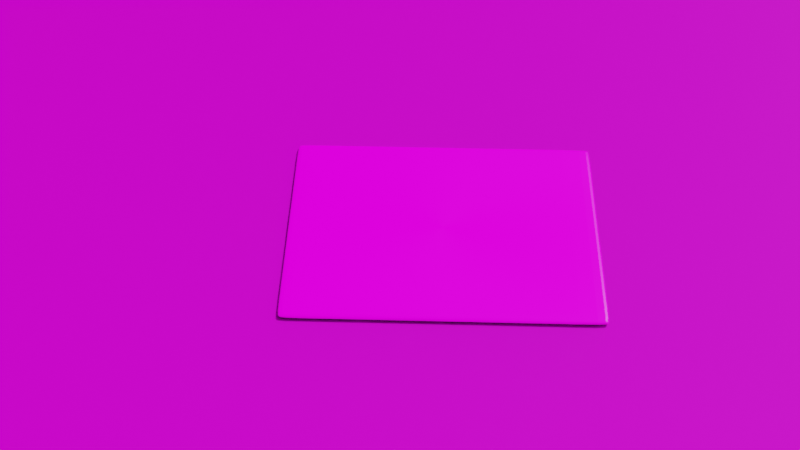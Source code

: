 # Source: tabletop.blend  (saved by Blender 2.92.15; exported with 4.5.12 LTS)
import bpy
from mathutils import Matrix  # noqa: F401  (used for matrix-valued properties, if any)

bpy.ops.wm.read_factory_settings(use_empty=True)
scene = bpy.context.scene
scene.name = 'Scene'

# ---- collections
col_collection = bpy.data.collections.new('Collection'); scene.collection.children.link(col_collection)

# ---- images (referenced by path relative to the original .blend; pixels are not part of the script)
import os
ASSET_DIR = os.environ.get("B2B_ASSET_DIR", "")  # directory of the original .blend (textures are referenced by path, not embedded)
HERE = os.path.dirname(os.path.abspath(__file__))  # packed textures are extracted next to this script under _unpacked/

def load_image(name, relpath, width, height, colorspace="sRGB"):
    """Load a texture the original file referenced (path relative to the .blend, or extracted next to this script)."""
    p = next((c for c in (os.path.join(HERE, relpath), os.path.join(ASSET_DIR, relpath)) if relpath and os.path.exists(c)), "")
    if p:
        img = bpy.data.images.load(p, check_existing=True)
        img.name = name
    else:  # same state as the original file: an image datablock whose file is absent (Cycles renders it pink)
        img = bpy.data.images.new(name, width, height)
        img.source = "FILE"
        img.filepath = "//" + (relpath or name)
    img.colorspace_settings.name = colorspace
    return img
img_wood049_2k_color_jpg = load_image('Wood049_2K_Color.jpg', 'texture/Wood049_2K_Color.jpg', 1024, 1024, 'sRGB')
img_wood049_2k_roughness_jpg = load_image('Wood049_2K_Roughness.jpg', 'texture/Wood049_2K_Roughness.jpg', 1024, 1024, 'sRGB')
img_wood049_2k_displacement_jpg = load_image('Wood049_2K_Displacement.jpg', 'texture/Wood049_2K_Displacement.jpg', 1024, 1024, 'sRGB')
img_wood049_2k_normal_jpg = load_image('Wood049_2K_Normal.jpg', 'texture/Wood049_2K_Normal.jpg', 1024, 1024, 'sRGB')
img_nyid_jpg = load_image('nyid.jpg', 'texture/nyid.jpg', 1024, 1024, 'sRGB')
img_lebombo_2k_hdr = load_image('lebombo_2k.hdr', 'texture/HDRI/lebombo_2k.hdr', 1024, 1024, 'Linear Rec.709')

# ---- materials (node trees are filled in below, after node groups)
mat_material = bpy.data.materials.new('Material')
mat_material.alpha_threshold = 0.0
mat_material.use_transparent_shadow = False
mat_material.line_color = (0.0, 0.0, 0.0, 1.0)
mat_idmaterial = bpy.data.materials.new('IdMaterial')
mat_idmaterial.use_transparent_shadow = False

# ---- material node trees
mat_material.use_nodes = True; mat_material.node_tree.nodes.clear()
_N = mat_material.node_tree.nodes; _L = mat_material.node_tree.links
n0 = _N.new('ShaderNodeTexImage'); n0.name = 'Image Texture'; n0.location = (-385, 325)
n0.image = img_wood049_2k_color_jpg
n1 = _N.new('ShaderNodeBsdfPrincipled'); n1.name = 'Principled BSDF'; n1.location = (-18, 269)
n1.distribution = 'GGX'
n1.subsurface_method = 'BURLEY'
n1.inputs[3].default_value = 1.45
n1.inputs[27].default_value = (0.0, 0.0, 0.0, 1.0)
n1.inputs[28].default_value = 1.0
n2 = _N.new('ShaderNodeOutputMaterial'); n2.name = 'Material Output'; n2.location = (963, 229)
n3 = _N.new('ShaderNodeDisplacement'); n3.name = 'Displacement'; n3.location = (734, 119)
n3.inputs[2].default_value = 1.0
n4 = _N.new('ShaderNodeNormalMap'); n4.name = 'Normal Map.001'; n4.location = (531, 119)
n4.uv_map = 'UVMap'
n5 = _N.new('ShaderNodeNormalMap'); n5.name = 'Normal Map'; n5.location = (-320, -8)
n5.uv_map = 'UVMap'
n5.inputs[0].default_value = 0.2
n6 = _N.new('ShaderNodeTexImage'); n6.name = 'Image Texture.002'; n6.location = (-925, 265)
n6.image = img_wood049_2k_roughness_jpg
n7 = _N.new('ShaderNodeTexImage'); n7.name = 'Image Texture.003'; n7.location = (260, 164)
n7.image = img_wood049_2k_displacement_jpg
n8 = _N.new('ShaderNodeTexImage'); n8.name = 'Image Texture.001'; n8.location = (-641, 136)
n8.image = img_wood049_2k_normal_jpg
_L.new(n0.outputs[0], n1.inputs[0])
_L.new(n1.outputs[0], n2.inputs[0])
_L.new(n8.outputs[0], n5.inputs[1])
_L.new(n5.outputs[0], n1.inputs[5])
_L.new(n7.outputs[0], n4.inputs[1])
_L.new(n3.outputs[0], n2.inputs[2])
_L.new(n4.outputs[0], n3.inputs[3])
_L.new(n6.outputs[0], n1.inputs[2])
n2.is_active_output = True
mat_idmaterial.use_nodes = True; mat_idmaterial.node_tree.nodes.clear()
_N = mat_idmaterial.node_tree.nodes; _L = mat_idmaterial.node_tree.links
n0 = _N.new('ShaderNodeBsdfPrincipled'); n0.name = 'Principled BSDF'; n0.location = (-38, 287)
n0.distribution = 'GGX'
n0.subsurface_method = 'BURLEY'
n0.inputs[2].default_value = 0.2
n0.inputs[3].default_value = 1.45
n0.inputs[13].default_value = 0.5136
n0.inputs[15].default_value = 0.1909
n0.inputs[19].default_value = 0.09091
n0.inputs[20].default_value = 0.04364
n0.inputs[27].default_value = (0.0, 0.0, 0.0, 1.0)
n0.inputs[28].default_value = 1.0
n1 = _N.new('ShaderNodeOutputMaterial'); n1.name = 'Material Output'; n1.location = (252, 287)
n2 = _N.new('ShaderNodeTexImage'); n2.name = 'Image Texture'; n2.location = (-426, 268)
n2.image = img_nyid_jpg
_L.new(n0.outputs[0], n1.inputs[0])
_L.new(n2.outputs[0], n0.inputs[0])
n1.is_active_output = True

# ---- world
world_world = bpy.data.worlds.new('World'); scene.world = world_world
world_world.use_nodes = True; world_world.node_tree.nodes.clear()
_N = world_world.node_tree.nodes; _L = world_world.node_tree.links
n0 = _N.new('ShaderNodeOutputWorld'); n0.name = 'World Output'; n0.location = (313, 339)
n1 = _N.new('ShaderNodeBackground'); n1.name = 'Background'; n1.location = (23, 339)
n2 = _N.new('ShaderNodeTexEnvironment'); n2.name = 'Environment Texture'; n2.location = (-268, 335)
n2.image = img_lebombo_2k_hdr
_L.new(n1.outputs[0], n0.inputs[0])
_L.new(n2.outputs[0], n1.inputs[0])
n0.is_active_output = True
world_world.color = (0.05088, 0.05088, 0.05088)
world_world.use_sun_shadow = False
world_world.sun_shadow_jitter_overblur = 0.0

# ---- cameras
cam_camera = bpy.data.cameras.new('Camera')
cam_camera.clip_end = 100.0
cam_camera.ortho_scale = 7.314
cam_camera.dof.use_dof = True
cam_camera.dof.aperture_fstop = 21.0

# ---- meshes
me_cube = bpy.data.meshes.new('Cube')
me_cube.from_pydata([(50.0, 50.0, 0.1), (50.0, 50.0, -0.1), (50.0, -50.0, 0.1), (50.0, -50.0, -0.1), (-50.0, 50.0, 0.1), (-50.0, 50.0, -0.1), (-50.0, -50.0, 0.1), (-50.0, -50.0, -0.1)], [], [(0, 4, 6, 2), (3, 2, 6, 7), (7, 6, 4, 5), (5, 1, 3, 7), (1, 0, 2, 3), (5, 4, 0, 1)])
_uv = me_cube.uv_layers.new(name='UVMap')
_uv.uv.foreach_set('vector', [5.499, 5.499, -4.499, 5.499, -4.499, -4.499, 5.499, -4.499, 0.375, 0.75, 0.625, 0.75, 0.625, 1.0, 0.375, 1.0, 0.375, 0.0, 0.625, 0.0, 0.625, 0.25, 0.375, 0.25, 0.125, 0.5, 0.375, 0.5, 0.375, 0.75, 0.125, 0.75, 0.375, 0.5, 0.625, 0.5, 0.625, 0.75, 0.375, 0.75, 0.375, 0.25, 0.625, 0.25, 0.625, 0.5, 0.375, 0.5])
me_cube.materials.append(mat_material)
me_cube.use_remesh_preserve_volume = False
me_cube.use_remesh_preserve_attributes = False
me_cube.use_mirror_vertex_groups = False
me_cube.update()
me_cube_001 = bpy.data.meshes.new('Cube.001')
me_cube_001.from_pydata([(-0.04, -0.03, -0.0005), (-0.04, -0.03, 0.0005), (-0.04, 0.03, -0.0005), (-0.04, 0.03, 0.0005), (0.04, -0.03, -0.0005), (0.04, -0.03, 0.0005), (0.04, 0.03, -0.0005), (0.04, 0.03, 0.0005), (-0.03686, 0.03, -0.0005), (-0.03686, 0.03, 0.0005), (-0.03686, -0.03, -0.0005), (-0.03686, -0.03, 0.0005), (0.03729, 0.03, 0.0005), (0.03729, -0.03, -0.0005), (0.03729, 0.03, -0.0005), (0.03729, -0.03, 0.0005), (-0.04, -0.0269, -0.0004993), (-0.04, -0.0285, 0.0004721), (0.04, -0.0269, -0.0004993), (0.04, -0.0285, 0.0004721), (-0.03686, -0.02694, 0.0005), (-0.03686, -0.02694, -0.0005), (0.03729, -0.02694, 0.0005), (0.03729, -0.02694, -0.0005), (-0.04, 0.02746, 0.0005), (0.04, 0.02888, -0.0004753), (-0.04, 0.02888, -0.0004753), (0.04, 0.02746, 0.0005), (-0.03686, 0.02746, 0.0005), (-0.03686, 0.02746, -0.0005), (0.03729, 0.02746, 0.0005), (0.03729, 0.02746, -0.0005)], [], [(26, 24, 3, 2), (14, 12, 7, 6), (18, 19, 5, 4), (10, 11, 1, 0), (23, 18, 4, 13), (20, 17, 1, 11), (22, 20, 11, 15), (16, 21, 10, 0), (13, 15, 11, 10), (2, 3, 9, 8), (4, 5, 15, 13), (19, 22, 15, 5), (21, 23, 13, 10), (8, 9, 12, 14), (29, 31, 23, 21), (27, 30, 22, 19), (26, 29, 21, 16), (30, 28, 20, 22), (28, 24, 17, 20), (31, 25, 18, 23), (25, 27, 19, 18), (0, 1, 17, 16), (6, 7, 27, 25), (14, 6, 25, 31), (9, 3, 24, 28), (12, 9, 28, 30), (2, 8, 29, 26), (7, 12, 30, 27), (8, 14, 31, 29), (16, 17, 24, 26)])
_uv = me_cube_001.uv_layers.new(name='UVMap')
_uv.uv.foreach_set('vector', [0.3812, 0.2453, 0.625, 0.2394, 0.625, 0.25, 0.375, 0.25, 0.375, 0.4915, 0.625, 0.4915, 0.625, 0.5, 0.375, 0.5, 0.3751, 0.7371, 0.618, 0.7438, 0.625, 0.75, 0.375, 0.75, 0.375, 0.9902, 0.625, 0.9902, 0.625, 1.0, 0.375, 1.0, 0.3664, 0.7372, 0.3751, 0.7371, 0.375, 0.75, 0.3665, 0.75, 0.04348, 0.05109, 0.01037, 0.02505, 0.01037, 9.236e-05, 0.04348, 9.682e-05, 0.9706, 0.05514, 0.04348, 0.05109, 0.04348, 9.682e-05, 0.9706, 0.004147, 0.125, 0.7371, 0.1348, 0.7372, 0.1348, 0.75, 0.125, 0.75, 0.375, 0.7585, 0.625, 0.7585, 0.625, 0.9902, 0.375, 0.9902, 0.375, 0.25, 0.625, 0.25, 0.625, 0.2598, 0.375, 0.2598, 0.375, 0.75, 0.625, 0.75, 0.625, 0.7585, 0.375, 0.7585, 0.9992, 0.0291, 0.9706, 0.05514, 0.9706, 0.004147, 0.9992, 0.004143, 0.1348, 0.7372, 0.3664, 0.7372, 0.3665, 0.75, 0.1348, 0.75, 0.375, 0.2598, 0.625, 0.2598, 0.625, 0.4915, 0.375, 0.4915, 0.1348, 0.5106, 0.3661, 0.5106, 0.3664, 0.7372, 0.1348, 0.7372, 0.9992, 0.9617, 0.9706, 0.9617, 0.9706, 0.05514, 0.9992, 0.0291, 0.125, 0.5047, 0.1348, 0.5106, 0.1348, 0.7372, 0.125, 0.7371, 0.9706, 0.9617, 0.04348, 0.9577, 0.04348, 0.05109, 0.9706, 0.05514, 0.04348, 0.9577, 0.01037, 0.9577, 0.01037, 0.02505, 0.04348, 0.05109, 0.3661, 0.5106, 0.3781, 0.5047, 0.3751, 0.7371, 0.3664, 0.7372, 0.3781, 0.5047, 0.625, 0.5106, 0.618, 0.7438, 0.3751, 0.7371, 0.375, 0.0, 0.625, 0.0, 0.618, 0.00624, 0.3752, 0.01292, 0.375, 0.5, 0.625, 0.5, 0.625, 0.5106, 0.3781, 0.5047, 0.3651, 0.5, 0.375, 0.5, 0.3781, 0.5047, 0.3661, 0.5106, 0.04348, 0.9999, 0.01037, 0.9999, 0.01037, 0.9577, 0.04348, 0.9577, 0.9706, 1.004, 0.04348, 0.9999, 0.04348, 0.9577, 0.9706, 0.9617, 0.125, 0.5, 0.1348, 0.5, 0.1348, 0.5106, 0.125, 0.5047, 0.9992, 1.004, 0.9706, 1.004, 0.9706, 0.9617, 0.9992, 0.9617, 0.1348, 0.5, 0.3651, 0.5, 0.3661, 0.5106, 0.1348, 0.5106, 0.0001277, 0.05174, 0.01037, 0.02505, 0.01037, 0.9577, 9.236e-05, 0.9813])
me_cube_001.materials.append(mat_idmaterial)
me_cube_001.use_remesh_fix_poles = True
me_cube_001.use_remesh_preserve_attributes = False
me_cube_001.use_mirror_vertex_groups = False
me_cube_001.update()

# ---- objects
ob_tabletop = bpy.data.objects.new('Tabletop', me_cube)
ob_camera = bpy.data.objects.new('Camera', cam_camera)
ob_card = bpy.data.objects.new('Card', me_cube_001)

# ---- transforms, parenting, visibility, modifiers, constraints
ob_tabletop.location = (-0.0004293, 0.002313, 0.0)
ob_tabletop.scale = (0.02, 0.02, 1.0)
ob_tabletop.lock_rotations_4d = False
ob_tabletop.empty_display_type = 'ARROWS'
ob_tabletop.lineart.crease_threshold = 0.0
ob_camera.location = (-0.6017, -0.06226, 0.3129)
ob_camera.rotation_euler = (0.7376, 1.068e-06, -1.683)
ob_camera.lock_rotations_4d = False
ob_camera.empty_display_type = 'ARROWS'
ob_camera.color = (0.0, 0.0, 0.0, 0.0)
ob_camera.display_type = 'WIRE'
ob_camera.lineart.crease_threshold = 0.0
ob_card.location = (-0.4125, -0.09478, 0.1006)
ob_card.rotation_euler = (0.0, -0.0, -1.711)
ob_card.lineart.crease_threshold = 0.0
_m = ob_card.modifiers.new('Subdivision', 'SUBSURF')
_m.uv_smooth = 'PRESERVE_CORNERS'
_m.levels = 2
cam_camera.dof.focus_object = ob_card

# ---- collection membership
col_collection.objects.link(ob_tabletop)
col_collection.objects.link(ob_camera)
col_collection.objects.link(ob_card)

# ---- scene / render settings (as saved in the file)
scene.camera = ob_camera
scene.frame_start = 1; scene.frame_end = 250; scene.frame_set(1)
scene.render.engine = 'BLENDER_EEVEE_NEXT'
scene.render.use_simplify = True
scene.cycles.use_denoising = False
scene.cycles.samples = 128
scene.cycles.sampling_pattern = 'TABULATED_SOBOL'
scene.cycles.use_adaptive_sampling = False
scene.cycles.use_light_tree = False
scene.eevee.use_gtao = True
scene.view_settings.view_transform = 'Filmic'
bpy.context.view_layer.update()

# ---- added for rendering (the .blend has no usable light): sun
light_auto_sun = bpy.data.lights.new('AutoSun', 'SUN')
light_auto_sun.energy = 3.0
light_auto_sun.angle = 0.0523599
ob_auto_sun = bpy.data.objects.new('AutoSun', light_auto_sun)
scene.collection.objects.link(ob_auto_sun)
ob_auto_sun.rotation_euler = (0.872665, 0.174533, 0.523599)
bpy.context.view_layer.update()
